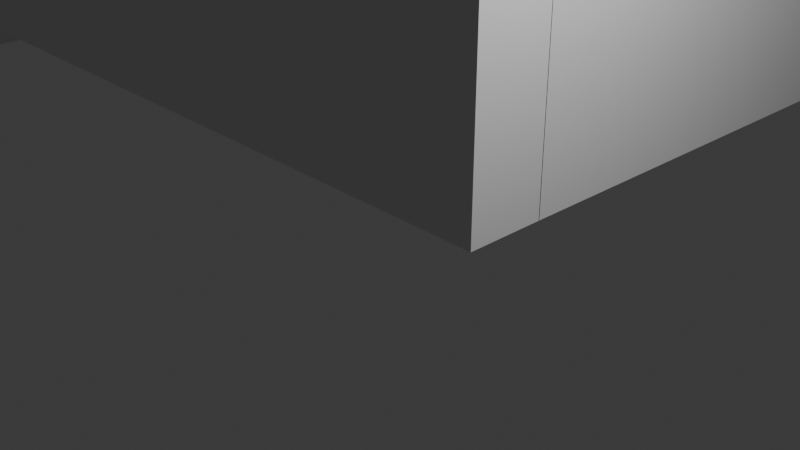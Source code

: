 # Source: floor.blend  (saved by Blender 4.2.66; exported with 4.5.12 LTS)
import bpy
from mathutils import Matrix  # noqa: F401  (used for matrix-valued properties, if any)

bpy.ops.wm.read_factory_settings(use_empty=True)
scene = bpy.context.scene
scene.name = 'Scene'

# ---- collections
col_collection = bpy.data.collections.new('Collection'); scene.collection.children.link(col_collection)

# ---- world
world_world = bpy.data.worlds.new('World'); scene.world = world_world
world_world.use_nodes = True; world_world.node_tree.nodes.clear()
_N = world_world.node_tree.nodes; _L = world_world.node_tree.links
n0 = _N.new('ShaderNodeOutputWorld'); n0.name = 'World Output'; n0.location = (300, 300)
n1 = _N.new('ShaderNodeBackground'); n1.name = 'Background'; n1.location = (10, 300)
n1.inputs[0].default_value = (0.05088, 0.05088, 0.05088, 1.0)
_L.new(n1.outputs[0], n0.inputs[0])
n0.is_active_output = True
world_world.color = (0.05088, 0.05088, 0.05088)
world_world.sun_shadow_jitter_overblur = 0.0

# ---- cameras
cam_camera = bpy.data.cameras.new('Camera')
cam_camera.clip_end = 100.0
cam_camera.ortho_scale = 7.314

# ---- lights
light_light = bpy.data.lights.new('Light', 'POINT')
light_light.energy = 1000.0
light_light.shadow_soft_size = 0.1

# ---- meshes
me_plane = bpy.data.meshes.new('Plane')
me_plane.from_pydata([(1.0, 1.0, 0.0), (0.01101, 1.005, 0.0), (0.006457, 0.001889, 0.0), (1.0, -0.002669, 0.0), (1.0, 0.9909, 0.0), (1.0, 1.009, 4.321), (0.01101, 1.014, 4.321), (0.006457, 0.011, 4.321), (1.0, 0.006447, 4.321), (1.0, 1.0, 4.321), (1.034, 8.475, -0.01577), (0.04546, 8.479, -0.01577), (1.034, 8.484, 4.305), (0.04546, 8.489, 4.305), (-24.29, 1.115, -0.000233), (-24.29, 0.1123, -0.000233), (-24.29, 1.124, 4.32), (-24.29, 0.1215, 4.32), (1.142, 31.76, -0.0649), (0.1528, 31.76, -0.0649), (1.142, 31.77, 4.256), (0.1528, 31.77, 4.256), (-24.38, 0.9323, -0.05992), (-25.37, 0.9369, -0.05992), (-24.38, 0.9414, 4.261), (-25.37, 0.946, 4.261), (-24.3, 19.95, -0.1), (-25.29, 19.95, -0.1), (-24.3, 19.96, 4.221), (-25.29, 19.96, 4.221), (-24.07, 69.39, -0.2044), (-25.06, 69.4, -0.2044), (-24.07, 69.4, 4.116), (-25.06, 69.41, 4.116), (1.314, 69.2, -0.1439), (0.3252, 69.2, -0.1439), (1.314, 69.21, 4.177), (0.3252, 69.21, 4.177), (-24.97, 69.71, 0.03298), (-24.97, 70.64, 0.03298), (-24.97, 69.72, 4.091), (-24.97, 70.65, 4.091), (1.219, 70.64, 0.03298), (1.219, 69.71, 0.03298), (1.219, 69.72, 4.091), (1.219, 70.65, 4.091), (-23.92, 19.36, -0.004231), (-23.92, 20.35, -0.004231), (-23.92, 19.37, 4.316), (-23.92, 20.36, 4.316), (-23.91, 19.4, -0.004231), (-23.91, 20.4, -0.004231), (-23.91, 19.41, 4.316), (-23.91, 20.41, 4.316), (-13.38, 20.4, -0.004231), (-13.38, 19.4, -0.004231), (-13.38, 19.41, 4.316), (-13.38, 20.41, 4.316), (-24.18, 38.39, -0.06289), (-24.18, 37.4, -0.06289), (-24.18, 37.41, 4.258), (-24.18, 38.4, 4.258), (-13.62, 38.39, -0.06289), (-13.62, 37.4, -0.06289), (-13.62, 37.41, 4.258), (-13.62, 38.4, 4.258), (-13.69, 20.48, -0.2003), (-12.69, 20.48, -0.2003), (-13.69, 20.49, 4.12), (-12.69, 20.49, 4.12), (-12.64, 32.85, -0.2264), (-13.63, 32.85, -0.2264), (-13.63, 32.86, 4.094), (-12.64, 32.86, 4.094), (-14.08, 0.7584, -1.799), (-15.08, 0.7629, -1.799), (-15.08, 0.772, 2.522), (-14.08, 0.7675, 2.522), (-14.01, 15.82, -1.831), (-15.01, 15.83, -1.831), (-15.01, 15.83, 2.49), (-14.01, 15.83, 2.49), (-12.79, 20.4, -0.004231), (-12.79, 19.4, -0.004231), (-12.79, 19.41, 4.316), (-12.79, 20.41, 4.316), (1.32, 70.46, -0.1465), (0.331, 70.46, -0.1465), (1.32, 70.47, 4.174), (0.331, 70.47, 4.174), (-24.06, 70.29, -0.2062), (-25.05, 70.29, -0.2062), (-24.06, 70.3, 4.114), (-25.05, 70.3, 4.114), (0.4071, 60.86, -0.5817), (0.4026, 59.86, -0.5817), (0.4071, 60.87, 3.739), (0.4026, 59.87, 3.739), (-8.792, 60.91, -0.5818), (-8.796, 59.9, -0.5818), (-8.792, 60.92, 3.739), (-8.796, 59.91, 3.739), (-9.496, 60.91, -0.5818), (-9.501, 59.91, -0.5818), (-9.496, 60.92, 3.739), (-9.501, 59.92, 3.739), (-8.779, 69.72, -0.493), (-9.768, 69.72, -0.493), (-8.779, 69.73, 3.828), (-9.768, 69.73, 3.828), (-8.807, 63.43, -0.4798), (-9.796, 63.44, -0.4798), (-8.807, 63.44, 3.841), (-9.796, 63.45, 3.841), (-12.7, 19.42, -0.198), (-13.69, 19.42, -0.198), (-13.69, 19.43, 4.123), (-12.7, 19.43, 4.123), (-24.03, 52.76, -0.1508), (-24.03, 52.77, 4.17), (-24.03, 51.7, -0.1485), (-24.03, 51.71, 4.172), (-14.58, 14.76, -2.679), (-14.58, 14.77, 1.642), (-14.58, 13.7, -2.677), (-14.58, 13.71, 1.644), (-8.163, 14.73, -2.679), (-8.163, 14.74, 1.642), (-8.168, 13.67, -2.677), (-8.168, 13.68, 1.644), (-14.72, 52.72, -0.1507), (-14.72, 52.73, 4.17), (-14.73, 51.66, -0.1484), (-14.73, 51.67, 4.172), (-14.08, 52.72, -0.1507), (-14.08, 52.72, 4.17), (-14.09, 51.66, -0.1484), (-14.09, 51.67, 4.172), (-5.638, 14.72, -2.679), (-5.638, 14.73, 1.642), (-5.642, 13.66, -2.677), (-5.642, 13.67, 1.644), (-13.66, 52.71, -0.1507), (-13.66, 52.72, 4.17), (-13.66, 51.66, -0.1484), (-13.66, 51.66, 4.172), (-13.83, 38.36, -0.07351), (-13.83, 38.37, 4.247), (-13.19, 38.36, -0.07351), (-13.19, 38.37, 4.247), (-13.78, 49.31, -0.09663), (-13.78, 49.32, 4.224), (-13.14, 49.31, -0.09662), (-13.14, 49.32, 4.224), (-2.092, 14.7, -2.679), (-2.092, 14.71, 1.642), (-2.097, 13.65, -2.677), (-2.097, 13.65, 1.644), (-3.291, 52.67, -0.1506), (-3.291, 52.67, 4.17), (-3.296, 51.61, -0.1483), (-3.296, 51.62, 4.172)], [], [(2, 3, 8, 7), (6, 5, 12, 13), (3, 4, 9, 8), (2, 7, 17, 15), (11, 13, 21, 19), (0, 1, 11, 10), (5, 0, 10, 12), (1, 6, 13, 11), (14, 15, 17, 16), (7, 6, 16, 17), (1, 2, 15, 14), (6, 1, 14, 16), (20, 18, 34, 36), (10, 11, 19, 18), (12, 10, 18, 20), (13, 12, 20, 21), (22, 24, 25, 23), (27, 29, 33, 31), (23, 25, 29, 27), (22, 23, 27, 26), (24, 22, 26, 28), (25, 24, 28, 29), (31, 33, 93, 91), (26, 27, 31, 30), (28, 26, 30, 32), (29, 28, 32, 33), (36, 34, 86, 88), (21, 20, 36, 37), (19, 21, 37, 35), (18, 19, 35, 34), (38, 40, 41, 39), (43, 42, 45, 44), (41, 40, 44, 45), (40, 38, 43, 44), (38, 39, 42, 43), (39, 41, 45, 42), (46, 47, 49, 48), (50, 52, 53, 51), (57, 56, 84, 85), (52, 50, 55, 56), (50, 51, 54, 55), (51, 53, 57, 54), (53, 52, 56, 57), (59, 60, 61, 58), (63, 62, 65, 64), (60, 59, 63, 64), (59, 58, 62, 63), (58, 61, 65, 62), (61, 60, 64, 65), (68, 69, 117, 116), (71, 70, 73, 72), (68, 66, 71, 72), (69, 68, 72, 73), (67, 69, 73, 70), (66, 67, 70, 71), (75, 76, 77, 74), (79, 78, 81, 80), (74, 77, 81, 78), (75, 74, 78, 79), (76, 75, 79, 80), (77, 76, 80, 81), (83, 82, 85, 84), (56, 55, 83, 84), (55, 54, 82, 83), (54, 57, 85, 82), (86, 87, 89, 88), (37, 36, 88, 89), (35, 37, 89, 87), (34, 35, 87, 86), (90, 91, 93, 92), (30, 31, 91, 90), (32, 30, 90, 92), (33, 32, 92, 93), (94, 96, 97, 95), (99, 101, 105, 103), (95, 97, 101, 99), (94, 95, 99, 98), (96, 94, 98, 100), (97, 96, 100, 101), (102, 103, 105, 104), (98, 99, 103, 102), (100, 98, 102, 104), (101, 100, 104, 105), (106, 107, 109, 108), (110, 112, 113, 111), (109, 107, 111, 113), (107, 106, 110, 111), (106, 108, 112, 110), (108, 109, 113, 112), (115, 116, 117, 114), (69, 67, 114, 117), (67, 66, 115, 114), (66, 68, 116, 115), (119, 121, 120, 118), (123, 125, 124, 122), (129, 127, 139, 141), (123, 122, 126, 127), (122, 124, 128, 126), (124, 125, 129, 128), (125, 123, 127, 129), (130, 132, 136, 134), (121, 119, 131, 133), (119, 118, 130, 131), (118, 120, 132, 130), (120, 121, 133, 132), (137, 135, 143, 145), (132, 133, 137, 136), (133, 131, 135, 137), (131, 130, 134, 135), (139, 138, 154, 155), (127, 126, 138, 139), (126, 128, 140, 138), (128, 129, 141, 140), (142, 144, 160, 158), (135, 134, 142, 143), (134, 136, 144, 142), (136, 137, 145, 144), (147, 149, 148, 146), (151, 150, 152, 153), (146, 148, 152, 150), (147, 146, 150, 151), (149, 147, 151, 153), (148, 149, 153, 152), (155, 154, 156, 157), (138, 140, 156, 154), (140, 141, 157, 156), (141, 139, 155, 157), (159, 158, 160, 161), (144, 145, 161, 160), (145, 143, 159, 161), (143, 142, 158, 159)])
_uv = me_plane.uv_layers.new(name='UVMap')
_uv.uv.foreach_set('vector', [0.0, 0.0, 0.0, 0.0, 0.0, 0.0, 0.0, 0.0, 0.0, 0.0, 0.0, 0.0, 0.0, 0.0, 0.0, 0.0, 0.0, 0.0, 0.0, 0.0, 0.0, 0.0, 0.0, 0.0, 0.0, 0.0, 0.0, 0.0, 0.0, 0.0, 0.0, 0.0, 0.0, 0.0, 0.0, 0.0, 0.0, 0.0, 0.0, 0.0, 0.0, 0.0, 0.0, 0.0, 0.0, 0.0, 0.0, 0.0, 0.0, 0.0, 0.0, 0.0, 0.0, 0.0, 0.0, 0.0, 0.0, 0.0, 0.0, 0.0, 0.0, 0.0, 0.0, 0.0, 0.0, 0.0, 0.0, 0.0, 0.0, 0.0, 0.0, 0.0, 0.0, 0.0, 0.0, 0.0, 0.0, 0.0, 0.0, 0.0, 0.0, 0.0, 0.0, 0.0, 0.0, 0.0, 0.0, 0.0, 0.0, 0.0, 0.0, 0.0, 0.0, 0.0, 0.0, 0.0, 0.0, 0.0, 0.0, 0.0, 0.0, 0.0, 0.0, 0.0, 0.0, 0.0, 0.0, 0.0, 0.0, 0.0, 0.0, 0.0, 0.0, 0.0, 0.0, 0.0, 0.0, 0.0, 0.0, 0.0, 0.0, 0.0, 0.0, 0.0, 0.0, 0.0, 0.0, 0.0, 0.0, 0.0, 0.0, 0.0, 0.0, 0.0, 0.0, 0.0, 0.0, 0.0, 0.0, 0.0, 0.0, 0.0, 0.0, 0.0, 0.0, 0.0, 0.0, 0.0, 0.0, 0.0, 0.0, 0.0, 0.0, 0.0, 0.0, 0.0, 0.0, 0.0, 0.0, 0.0, 0.0, 0.0, 0.0, 0.0, 0.0, 0.0, 0.0, 0.0, 0.0, 0.0, 0.0, 0.0, 0.0, 0.0, 0.0, 0.0, 0.0, 0.0, 0.0, 0.0, 0.0, 0.0, 0.0, 0.0, 0.0, 0.0, 0.0, 0.0, 0.0, 0.0, 0.0, 0.0, 0.0, 0.0, 0.0, 0.0, 0.0, 0.0, 0.0, 0.0, 0.0, 0.0, 0.0, 0.0, 0.0, 0.0, 0.0, 0.0, 0.0, 0.0, 0.0, 0.0, 0.0, 0.0, 0.0, 0.0, 0.0, 0.0, 0.0, 0.0, 0.0, 0.0, 0.0, 0.0, 0.0, 0.0, 0.0, 0.0, 0.0, 0.0, 0.0, 0.0, 0.0, 0.0, 0.0, 0.0, 0.0, 0.0, 0.0, 0.0, 0.0, 0.0, 0.0, 0.0, 0.0, 0.0, 0.0, 0.0, 0.0, 0.0, 0.0, 0.0, 0.0, 0.0, 0.0, 0.0, 0.0, 0.0, 0.0, 0.0, 0.0, 0.0, 0.0, 0.0, 0.0, 0.0, 0.0, 0.0, 0.0, 0.0, 0.0, 0.0, 0.0, 0.0, 0.0, 0.0, 0.0, 0.0, 0.0, 0.0, 0.0, 0.0, 0.0, 0.0, 0.0, 0.0, 0.0, 0.0, 0.0, 0.0, 0.0, 0.0, 0.0, 0.0, 0.0, 0.0, 0.0, 0.0, 0.0, 0.0, 0.0, 0.0, 0.0, 0.0, 0.0, 0.0, 0.0, 0.0, 0.0, 0.0, 0.0, 0.0, 0.0, 0.0, 0.0, 0.0, 0.0, 0.0, 0.0, 0.0, 0.0, 0.0, 0.0, 0.0, 0.0, 0.0, 0.0, 0.0, 0.0, 0.0, 0.0, 0.0, 0.0, 0.0, 0.0, 0.0, 0.0, 0.0, 0.0, 0.0, 0.0, 0.0, 0.0, 0.0, 0.0, 0.0, 0.0, 0.0, 0.0, 0.0, 0.0, 0.0, 0.0, 0.0, 0.0, 0.0, 0.0, 0.0, 0.0, 0.0, 0.0, 0.0, 0.0, 0.0, 0.0, 0.0, 0.0, 0.0, 0.0, 0.0, 0.0, 0.0, 0.0, 0.0, 0.0, 0.0, 0.0, 0.0, 0.0, 0.0, 0.0, 0.0, 0.0, 0.0, 0.0, 0.0, 0.0, 0.0, 0.0, 0.0, 0.0, 0.0, 0.0, 0.0, 0.0, 0.0, 0.0, 0.0, 0.0, 0.0, 0.0, 0.0, 0.0, 0.0, 0.0, 0.0, 0.0, 0.0, 0.0, 0.0, 0.0, 0.0, 0.0, 0.0, 0.0, 0.0, 0.0, 0.0, 0.0, 0.0, 0.0, 0.0, 0.0, 0.0, 0.0, 0.0, 0.0, 0.0, 0.0, 0.0, 0.0, 0.0, 0.0, 0.0, 0.0, 0.0, 0.0, 0.0, 0.0, 0.0, 0.0, 0.0, 0.0, 0.0, 0.0, 0.0, 0.0, 0.0, 0.0, 0.0, 0.0, 0.0, 0.0, 0.0, 0.0, 0.0, 0.0, 0.0, 0.0, 0.0, 0.0, 0.0, 0.0, 0.0, 0.0, 0.0, 0.0, 0.0, 0.0, 0.0, 0.0, 0.0, 0.0, 0.0, 0.0, 0.0, 0.0, 0.0, 0.0, 0.0, 0.0, 0.0, 0.0, 0.0, 0.0, 0.0, 0.0, 0.0, 0.0, 0.0, 0.0, 0.0, 0.0, 0.0, 0.0, 0.0, 0.0, 0.0, 0.0, 0.0, 0.0, 0.0, 0.0, 0.0, 0.0, 0.0, 0.0, 0.0, 0.0, 0.0, 0.0, 0.0, 0.0, 0.0, 0.0, 0.0, 0.0, 0.0, 0.0, 0.0, 0.0, 0.0, 0.0, 0.0, 0.0, 0.0, 0.0, 0.0, 0.0, 0.0, 0.0, 0.0, 0.0, 0.0, 0.0, 0.0, 0.0, 0.0, 0.0, 0.0, 0.0, 0.0, 0.0, 0.0, 0.0, 0.0, 0.0, 0.0, 0.0, 0.0, 0.0, 0.0, 0.0, 0.0, 0.0, 0.0, 0.0, 0.0, 0.0, 0.0, 0.0, 0.0, 0.0, 0.0, 0.0, 0.0, 0.0, 0.0, 0.0, 0.0, 0.0, 0.0, 0.0, 0.0, 0.0, 0.0, 0.0, 0.0, 0.0, 0.0, 0.0, 0.0, 0.0, 0.0, 0.0, 0.0, 0.0, 0.0, 0.0, 0.0, 0.0, 0.0, 0.0, 0.0, 0.0, 0.0, 0.0, 0.0, 0.0, 0.0, 0.0, 0.0, 0.0, 0.0, 0.0, 0.0, 0.0, 0.0, 0.0, 0.0, 0.0, 0.0, 0.0, 0.0, 0.0, 0.0, 0.0, 0.0, 0.0, 0.0, 0.0, 0.0, 0.0, 0.0, 0.0, 0.0, 0.0, 0.0, 0.0, 0.0, 0.0, 0.0, 0.0, 0.0, 0.0, 0.0, 0.0, 0.0, 0.0, 0.0, 0.0, 0.0, 0.0, 0.0, 0.0, 0.0, 0.0, 0.0, 0.0, 0.0, 0.0, 0.0, 0.0, 0.0, 0.0, 0.0, 0.0, 0.0, 0.0, 0.0, 0.0, 0.0, 0.0, 0.0, 0.0, 0.0, 0.0, 0.0, 0.0, 0.0, 0.0, 0.0, 0.0, 0.0, 0.0, 0.0, 0.0, 0.0, 0.0, 0.0, 0.0, 0.0, 0.0, 0.0, 0.0, 0.0, 0.0, 0.0, 0.0, 0.0, 0.0, 0.0, 0.0, 0.0, 0.0, 0.0, 0.0, 0.0, 0.0, 0.0, 0.0, 0.0, 0.0, 0.0, 0.0, 0.0, 0.0, 0.0, 0.0, 0.0, 0.0, 0.0, 0.0, 0.0, 0.0, 0.0, 0.0, 0.0, 0.0, 0.0, 0.0, 0.0, 0.0, 0.0, 0.0, 0.0, 0.0, 0.0, 0.0, 0.0, 0.0, 0.0, 0.0, 0.0, 0.0, 0.0, 0.0, 0.0, 0.0, 0.0, 0.0, 0.0, 0.0, 0.0, 0.0, 0.0, 0.0, 0.0, 0.0, 0.0, 0.0, 0.0, 0.0, 0.0, 0.0, 0.0, 0.0, 0.0, 0.0, 0.0, 0.0, 0.0, 0.0, 0.0, 0.0, 0.0, 0.0, 0.0, 0.0, 0.0, 0.0, 0.0, 0.0, 0.0, 0.0, 0.0, 0.0, 0.0, 0.0, 0.0, 0.0, 0.0, 0.0, 0.0, 0.0, 0.0, 0.0, 0.0, 0.0, 0.0, 0.0, 0.0, 0.0, 0.0, 0.0, 0.0, 0.0, 0.0, 0.0, 0.0, 0.0, 0.0, 0.0, 0.0, 0.0, 0.0, 0.0, 0.0, 0.0, 0.0, 0.0, 0.0, 0.0, 0.0, 0.0, 0.0, 0.0, 0.0, 0.0, 0.0, 0.0, 0.0, 0.0, 0.0, 0.0, 0.0, 0.0, 0.0, 0.0, 0.0, 0.0, 0.0, 0.0, 0.0, 0.0, 0.0, 0.0, 0.0, 0.0, 0.0, 0.0, 0.0, 0.0, 0.0, 0.0, 0.0, 0.0, 0.0, 0.0, 0.0, 0.0, 0.0, 0.0, 0.0, 0.0, 0.0, 0.0, 0.0, 0.0, 0.0, 0.0, 0.0, 0.0, 0.0, 0.0, 0.0, 0.0, 0.0, 0.0, 0.0, 0.0, 0.0, 0.0, 0.0, 0.0, 0.0, 0.0, 0.0, 0.0, 0.0, 0.0, 0.0, 0.0, 0.0, 0.0, 0.0, 0.0, 0.0, 0.0, 0.0, 0.0, 0.0, 0.0, 0.0, 0.0, 0.0, 0.0, 0.0, 0.0, 0.0, 0.0, 0.0, 0.0, 0.0, 0.0, 0.0, 0.0, 0.0, 0.0, 0.0, 0.0, 0.0, 0.0, 0.0, 0.0, 0.0, 0.0, 0.0, 0.0, 0.0, 0.0, 0.0, 0.0, 0.0, 0.0, 0.0, 0.0, 0.0, 0.0, 0.0, 0.0, 0.0, 0.0, 0.0, 0.0, 0.0, 0.0, 0.0, 0.0, 0.0, 0.0, 0.0, 0.0, 0.0, 0.0, 0.0, 0.0, 0.0, 0.0, 0.0, 0.0, 0.0, 0.0, 0.0, 0.0, 0.0, 0.0, 0.0, 0.0, 0.0, 0.0, 0.0, 0.0, 0.0, 0.0, 0.0, 0.0, 0.0, 0.0, 0.0, 0.0, 0.0, 0.0, 0.0, 0.0, 0.0, 0.0, 0.0, 0.0, 0.0, 0.0, 0.0, 0.0, 0.0, 0.0, 0.0, 0.0, 0.0, 0.0, 0.0, 0.0, 0.0, 0.0, 0.0, 0.0, 0.0, 0.0, 0.0, 0.0, 0.0, 0.0, 0.0, 0.0, 0.0, 0.0, 0.0, 0.0, 0.0, 0.0, 0.0, 0.0, 0.0, 0.0, 0.0, 0.0, 0.0, 0.0, 0.0, 0.0, 0.0, 0.0, 0.0, 0.0, 0.0, 0.0, 0.0, 0.0, 0.0, 0.0, 0.0, 0.0, 0.0, 0.0, 0.0, 0.0, 0.0, 0.0, 0.0, 0.0, 0.0, 0.0, 0.0, 0.0, 0.0, 0.0, 0.0, 0.0, 0.0])
me_plane.update()

# ---- objects
ob_light = bpy.data.objects.new('Light', light_light)
ob_camera = bpy.data.objects.new('Camera', cam_camera)
ob_plane = bpy.data.objects.new('Plane', me_plane)

# ---- transforms, parenting, visibility, modifiers, constraints
ob_light.location = (4.076, 1.005, 5.904)
ob_light.rotation_euler = (0.6503, 0.05522, 1.866)
ob_light.lock_rotations_4d = False
ob_light.empty_display_type = 'ARROWS'
ob_light.color = (0.0, 0.0, 0.0, 0.0)
ob_light.lineart.crease_threshold = 0.0
ob_camera.location = (7.359, -6.926, 4.958)
ob_camera.rotation_euler = (1.109, 0.0, 0.8149)
ob_camera.lock_rotations_4d = False
ob_camera.empty_display_type = 'ARROWS'
ob_camera.color = (0.0, 0.0, 0.0, 0.0)
ob_camera.display_type = 'WIRE'
ob_camera.lineart.crease_threshold = 0.0
ob_plane.location = (0.0, 0.0, 0.0)

# ---- collection membership
col_collection.objects.link(ob_light)
col_collection.objects.link(ob_camera)
col_collection.objects.link(ob_plane)

# ---- scene / render settings (as saved in the file)
scene.camera = ob_camera
scene.frame_start = 1; scene.frame_end = 250; scene.frame_set(1)
scene.render.engine = 'BLENDER_EEVEE_NEXT'
bpy.context.view_layer.update()
